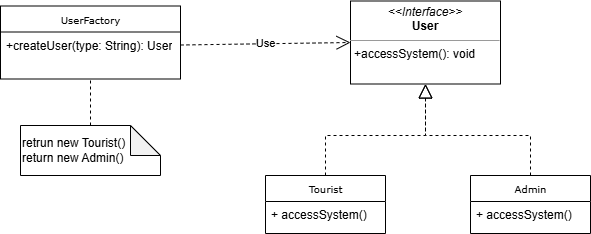

The diagram above was exported from draw.io. Its source (the exported page's mxGraphModel, read from the mxfile embedded in the PNG):
<mxGraphModel dx="872" dy="439" grid="1" gridSize="10" guides="1" tooltips="1" connect="1" arrows="1" fold="1" page="1" pageScale="1" pageWidth="850" pageHeight="1100" background="none" math="0" shadow="0">
  <root>
    <mxCell id="0" />
    <mxCell id="1" parent="0" />
    <mxCell id="17acba5748e5396b-20" value="Tourist" style="swimlane;html=1;fontStyle=0;childLayout=stackLayout;horizontal=1;startSize=26;fillColor=none;horizontalStack=0;resizeParent=1;resizeLast=0;collapsible=1;marginBottom=0;swimlaneFillColor=#ffffff;rounded=0;shadow=0;comic=0;labelBackgroundColor=none;strokeWidth=1;fontFamily=Verdana;fontSize=10;align=center;" parent="1" vertex="1">
      <mxGeometry x="425" y="360" width="120" height="58" as="geometry" />
    </mxCell>
    <mxCell id="17acba5748e5396b-21" value="+ accessSystem()" style="text;html=1;strokeColor=none;fillColor=none;align=left;verticalAlign=top;spacingLeft=4;spacingRight=4;whiteSpace=wrap;overflow=hidden;rotatable=0;points=[[0,0.5],[1,0.5]];portConstraint=eastwest;" parent="17acba5748e5396b-20" vertex="1">
      <mxGeometry y="26" width="120" height="26" as="geometry" />
    </mxCell>
    <mxCell id="17acba5748e5396b-30" value="UserFactory" style="swimlane;html=1;fontStyle=0;childLayout=stackLayout;horizontal=1;startSize=26;fillColor=none;horizontalStack=0;resizeParent=1;resizeLast=0;collapsible=1;marginBottom=0;swimlaneFillColor=#ffffff;rounded=0;shadow=0;comic=0;labelBackgroundColor=none;strokeWidth=1;fontFamily=Verdana;fontSize=10;align=center;" parent="1" vertex="1">
      <mxGeometry x="160" y="190.5" width="180" height="73" as="geometry" />
    </mxCell>
    <mxCell id="17acba5748e5396b-31" value="+createUser(type: String): User" style="text;html=1;strokeColor=none;fillColor=none;align=left;verticalAlign=top;spacingLeft=4;spacingRight=4;whiteSpace=wrap;overflow=hidden;rotatable=0;points=[[0,0.5],[1,0.5]];portConstraint=eastwest;" parent="17acba5748e5396b-30" vertex="1">
      <mxGeometry y="26" width="180" height="26" as="geometry" />
    </mxCell>
    <mxCell id="5d2195bd80daf111-18" value="&lt;p style=&quot;margin:0px;margin-top:4px;text-align:center;&quot;&gt;&lt;i&gt;&amp;lt;&amp;lt;Interface&amp;gt;&amp;gt;&lt;/i&gt;&lt;br&gt;&lt;b&gt;User&lt;/b&gt;&lt;/p&gt;&lt;hr size=&quot;1&quot;&gt;&lt;p style=&quot;margin:0px;margin-left:4px;&quot;&gt;&lt;/p&gt;&lt;p style=&quot;margin:0px;margin-left:4px;&quot;&gt;+accessSystem(): void&lt;/p&gt;" style="verticalAlign=top;align=left;overflow=fill;fontSize=12;fontFamily=Helvetica;html=1;rounded=0;shadow=0;comic=0;labelBackgroundColor=none;strokeWidth=1" parent="1" vertex="1">
      <mxGeometry x="510" y="185.5" width="150" height="83" as="geometry" />
    </mxCell>
    <mxCell id="EDjIIDSFXH3iy2RXBtwC-1" value="Admin" style="swimlane;html=1;fontStyle=0;childLayout=stackLayout;horizontal=1;startSize=26;fillColor=none;horizontalStack=0;resizeParent=1;resizeLast=0;collapsible=1;marginBottom=0;swimlaneFillColor=#ffffff;rounded=0;shadow=0;comic=0;labelBackgroundColor=none;strokeWidth=1;fontFamily=Verdana;fontSize=10;align=center;" vertex="1" parent="1">
      <mxGeometry x="630" y="360" width="120" height="58" as="geometry" />
    </mxCell>
    <mxCell id="EDjIIDSFXH3iy2RXBtwC-2" value="+ accessSystem()" style="text;html=1;strokeColor=none;fillColor=none;align=left;verticalAlign=top;spacingLeft=4;spacingRight=4;whiteSpace=wrap;overflow=hidden;rotatable=0;points=[[0,0.5],[1,0.5]];portConstraint=eastwest;" vertex="1" parent="EDjIIDSFXH3iy2RXBtwC-1">
      <mxGeometry y="26" width="120" height="26" as="geometry" />
    </mxCell>
    <mxCell id="EDjIIDSFXH3iy2RXBtwC-5" value="Use" style="endArrow=open;endSize=12;dashed=1;html=1;rounded=0;exitX=1;exitY=0.5;exitDx=0;exitDy=0;entryX=0;entryY=0.5;entryDx=0;entryDy=0;" edge="1" parent="1" source="17acba5748e5396b-31" target="5d2195bd80daf111-18">
      <mxGeometry width="160" relative="1" as="geometry">
        <mxPoint x="300" y="390" as="sourcePoint" />
        <mxPoint x="460" y="390" as="targetPoint" />
      </mxGeometry>
    </mxCell>
    <mxCell id="EDjIIDSFXH3iy2RXBtwC-6" value="" style="endArrow=block;dashed=1;endFill=0;endSize=12;html=1;rounded=0;exitX=0.5;exitY=0;exitDx=0;exitDy=0;entryX=0.5;entryY=1;entryDx=0;entryDy=0;" edge="1" parent="1" source="17acba5748e5396b-20" target="5d2195bd80daf111-18">
      <mxGeometry width="160" relative="1" as="geometry">
        <mxPoint x="300" y="390" as="sourcePoint" />
        <mxPoint x="460" y="390" as="targetPoint" />
        <Array as="points">
          <mxPoint x="485" y="320" />
          <mxPoint x="585" y="320" />
        </Array>
      </mxGeometry>
    </mxCell>
    <mxCell id="EDjIIDSFXH3iy2RXBtwC-7" value="" style="endArrow=block;dashed=1;endFill=0;endSize=12;html=1;rounded=0;exitX=0.5;exitY=0;exitDx=0;exitDy=0;entryX=0.5;entryY=1;entryDx=0;entryDy=0;" edge="1" parent="1" source="EDjIIDSFXH3iy2RXBtwC-1" target="5d2195bd80daf111-18">
      <mxGeometry width="160" relative="1" as="geometry">
        <mxPoint x="300" y="390" as="sourcePoint" />
        <mxPoint x="460" y="390" as="targetPoint" />
        <Array as="points">
          <mxPoint x="690" y="320" />
          <mxPoint x="585" y="320" />
        </Array>
      </mxGeometry>
    </mxCell>
    <mxCell id="EDjIIDSFXH3iy2RXBtwC-8" value="retrun new Tourist()&lt;div&gt;return new Admin()&lt;/div&gt;" style="shape=note;whiteSpace=wrap;html=1;backgroundOutline=1;darkOpacity=0.05;align=left;" vertex="1" parent="1">
      <mxGeometry x="180" y="310" width="140" height="50" as="geometry" />
    </mxCell>
    <mxCell id="EDjIIDSFXH3iy2RXBtwC-10" value="" style="endArrow=none;dashed=1;html=1;rounded=0;entryX=0.5;entryY=1;entryDx=0;entryDy=0;exitX=0.5;exitY=0;exitDx=0;exitDy=0;exitPerimeter=0;" edge="1" parent="1" source="EDjIIDSFXH3iy2RXBtwC-8" target="17acba5748e5396b-30">
      <mxGeometry width="50" height="50" relative="1" as="geometry">
        <mxPoint x="360" y="420" as="sourcePoint" />
        <mxPoint x="410" y="370" as="targetPoint" />
      </mxGeometry>
    </mxCell>
  </root>
</mxGraphModel>